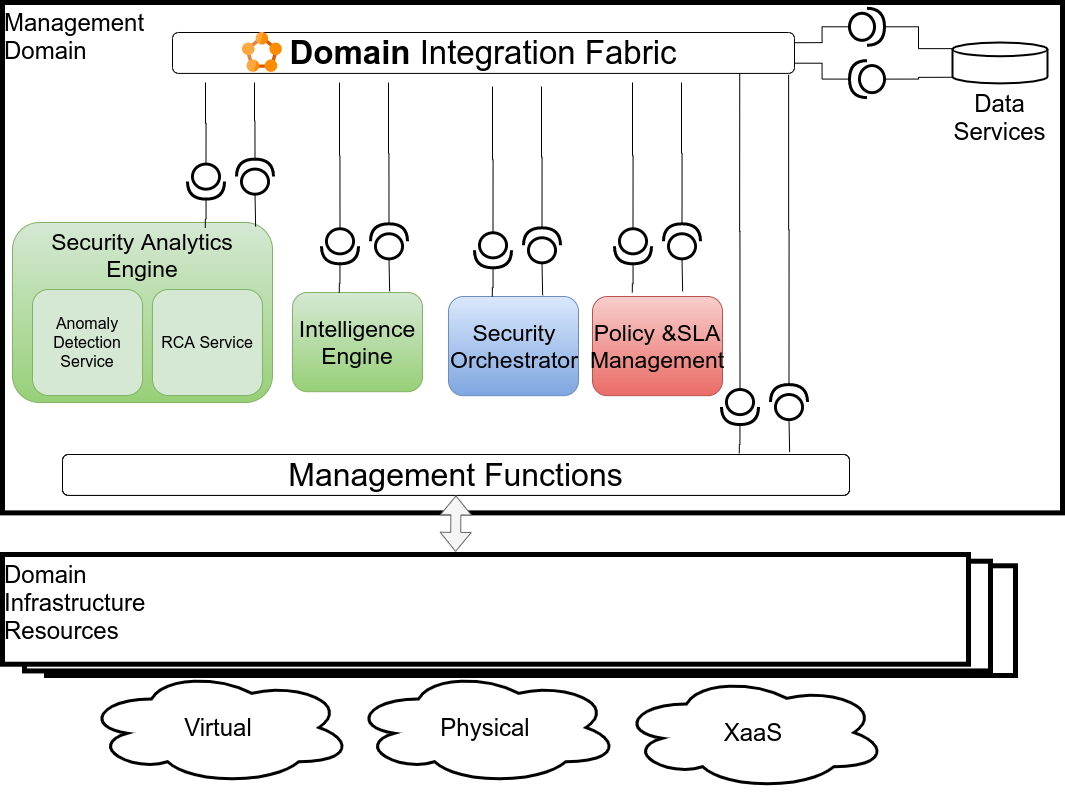

The diagram above was exported from draw.io. Its source (the exported page's mxGraphModel, read from the mxfile embedded in the PNG):
<mxGraphModel dx="1517" dy="936" grid="1" gridSize="10" guides="1" tooltips="1" connect="1" arrows="1" fold="1" page="1" pageScale="1" pageWidth="1169" pageHeight="827" math="0" shadow="0">
  <root>
    <mxCell id="0" />
    <mxCell id="1" parent="0" />
    <mxCell id="2" value="Management&lt;br&gt;Domain" style="rounded=0;whiteSpace=wrap;html=1;fontSize=24;strokeWidth=5;align=left;verticalAlign=top;fillColor=#ffffff;" vertex="1" parent="1">
      <mxGeometry x="70" y="20" width="1060" height="510.38" as="geometry" />
    </mxCell>
    <mxCell id="3" value="&lt;font style=&quot;font-size: 32px&quot;&gt;Management Functions&lt;/font&gt;" style="rounded=1;whiteSpace=wrap;html=1;" vertex="1" parent="1">
      <mxGeometry x="130" y="472" width="787" height="40.91" as="geometry" />
    </mxCell>
    <mxCell id="4" value="" style="aspect=fixed;html=1;points=[];align=center;image;fontSize=12;image=img/lib/mscae/Service_Fabric.svg;" vertex="1" parent="1">
      <mxGeometry x="399.99652173913046" y="328.62" width="39.89130434782608" height="39.89130434782608" as="geometry" />
    </mxCell>
    <mxCell id="5" style="edgeStyle=orthogonalEdgeStyle;rounded=0;orthogonalLoop=1;jettySize=auto;html=1;exitX=0;exitY=0.5;exitDx=0;exitDy=0;exitPerimeter=0;entryX=0.615;entryY=0.988;entryDx=0;entryDy=0;entryPerimeter=0;endArrow=none;endFill=0;fontSize=24;" edge="1" parent="1">
      <mxGeometry relative="1" as="geometry">
        <mxPoint x="737.5" y="410.19000000000005" as="sourcePoint" />
        <mxPoint x="735.6300000000001" y="368.01908000000003" as="targetPoint" />
      </mxGeometry>
    </mxCell>
    <mxCell id="6" style="edgeStyle=orthogonalEdgeStyle;rounded=0;orthogonalLoop=1;jettySize=auto;html=1;exitX=1;exitY=0.5;exitDx=0;exitDy=0;exitPerimeter=0;entryX=0.701;entryY=1.016;entryDx=0;entryDy=0;entryPerimeter=0;endArrow=none;endFill=0;fontSize=24;" edge="1" parent="1">
      <mxGeometry relative="1" as="geometry">
        <mxPoint x="786.5" y="405.19000000000005" as="sourcePoint" />
        <mxPoint x="783.962" y="369.16455999999994" as="targetPoint" />
      </mxGeometry>
    </mxCell>
    <mxCell id="7" value="" style="group;fontSize=24;" vertex="1" connectable="0" parent="1">
      <mxGeometry x="256" y="349.21914357682624" width="734" height="40.90680100755667" as="geometry" />
    </mxCell>
    <mxCell id="8" value="" style="aspect=fixed;html=1;points=[];align=center;image;fontSize=12;image=img/lib/mscae/Service_Fabric.svg;" vertex="1" parent="7">
      <mxGeometry x="15.956521739130435" y="5.843828715365239" width="23.311794984120024" height="23.311794984120024" as="geometry" />
    </mxCell>
    <mxCell id="9" value="&lt;font style=&quot;font-size: 33px&quot;&gt;&lt;b&gt;Domain&lt;/b&gt; Integration Fabric&lt;/font&gt;" style="rounded=1;whiteSpace=wrap;html=1;" vertex="1" parent="1">
      <mxGeometry x="240" y="50" width="622" height="40.91" as="geometry" />
    </mxCell>
    <mxCell id="10" style="edgeStyle=orthogonalEdgeStyle;rounded=0;orthogonalLoop=1;jettySize=auto;html=1;exitX=0;exitY=0.15;exitDx=0;exitDy=0;exitPerimeter=0;entryX=1;entryY=0.5;entryDx=0;entryDy=0;entryPerimeter=0;endArrow=none;endFill=0;" edge="1" source="12" target="65" parent="1">
      <mxGeometry relative="1" as="geometry" />
    </mxCell>
    <mxCell id="11" style="edgeStyle=orthogonalEdgeStyle;rounded=0;orthogonalLoop=1;jettySize=auto;html=1;exitX=0;exitY=0.85;exitDx=0;exitDy=0;exitPerimeter=0;entryX=0;entryY=0.5;entryDx=0;entryDy=0;entryPerimeter=0;endArrow=none;endFill=0;" edge="1" source="12" target="63" parent="1">
      <mxGeometry relative="1" as="geometry" />
    </mxCell>
    <mxCell id="12" value="Data&lt;br&gt;Services" style="strokeWidth=2;html=1;shape=mxgraph.flowchart.database;whiteSpace=wrap;fontSize=24;verticalAlign=top;labelPosition=center;verticalLabelPosition=bottom;align=center;" vertex="1" parent="1">
      <mxGeometry x="1020" y="60.00045340050377" width="95" height="40.90680100755667" as="geometry" />
    </mxCell>
    <mxCell id="13" value="&lt;font style=&quot;font-size: 32px&quot;&gt;Management Functions&lt;/font&gt;" style="rounded=1;whiteSpace=wrap;html=1;" vertex="1" parent="1">
      <mxGeometry x="130" y="472" width="787" height="40.91" as="geometry" />
    </mxCell>
    <mxCell id="14" value="" style="aspect=fixed;html=1;points=[];align=center;image;fontSize=12;image=img/lib/mscae/Service_Fabric.svg;" vertex="1" parent="1">
      <mxGeometry x="309.99652173913046" y="50" width="39.89130434782608" height="39.89130434782608" as="geometry" />
    </mxCell>
    <mxCell id="15" style="edgeStyle=orthogonalEdgeStyle;rounded=0;orthogonalLoop=1;jettySize=auto;html=1;entryX=0.771;entryY=0.046;entryDx=0;entryDy=0;endArrow=none;endFill=0;fontSize=24;entryPerimeter=0;" edge="1" source="17" parent="1">
      <mxGeometry relative="1" as="geometry">
        <mxPoint x="806.777" y="470.77185999999983" as="targetPoint" />
      </mxGeometry>
    </mxCell>
    <mxCell id="16" style="edgeStyle=orthogonalEdgeStyle;rounded=0;orthogonalLoop=1;jettySize=auto;html=1;exitX=0;exitY=0.5;exitDx=0;exitDy=0;exitPerimeter=0;entryX=0.778;entryY=1.076;entryDx=0;entryDy=0;entryPerimeter=0;endArrow=none;endFill=0;fontSize=24;" edge="1" source="17" parent="1">
      <mxGeometry relative="1" as="geometry">
        <mxPoint x="807.2359999999999" y="90.90915999999993" as="targetPoint" />
      </mxGeometry>
    </mxCell>
    <mxCell id="17" value="" style="shape=providedRequiredInterface;html=1;verticalLabelPosition=bottom;strokeWidth=3;fillColor=#ffffff;fontSize=24;rotation=90;" vertex="1" parent="1">
      <mxGeometry x="790" y="406.08000000000004" width="35" height="37" as="geometry" />
    </mxCell>
    <mxCell id="18" style="edgeStyle=orthogonalEdgeStyle;rounded=0;orthogonalLoop=1;jettySize=auto;html=1;exitX=0;exitY=0.5;exitDx=0;exitDy=0;exitPerimeter=0;entryX=0.835;entryY=0.017;entryDx=0;entryDy=0;entryPerimeter=0;endArrow=none;endFill=0;fontSize=24;" edge="1" source="20" parent="1">
      <mxGeometry relative="1" as="geometry">
        <mxPoint x="857.145" y="469.58547" as="targetPoint" />
      </mxGeometry>
    </mxCell>
    <mxCell id="19" style="edgeStyle=orthogonalEdgeStyle;rounded=0;orthogonalLoop=1;jettySize=auto;html=1;exitX=1;exitY=0.5;exitDx=0;exitDy=0;exitPerimeter=0;entryX=0.865;entryY=1.11;entryDx=0;entryDy=0;entryPerimeter=0;endArrow=none;endFill=0;fontSize=24;" edge="1" source="20" parent="1">
      <mxGeometry relative="1" as="geometry">
        <mxPoint x="856.1300000000001" y="92.30009999999993" as="targetPoint" />
      </mxGeometry>
    </mxCell>
    <mxCell id="20" value="" style="shape=providedRequiredInterface;html=1;verticalLabelPosition=bottom;strokeWidth=3;fillColor=#ffffff;fontSize=24;rotation=-90;" vertex="1" parent="1">
      <mxGeometry x="839" y="401.08000000000004" width="35" height="37" as="geometry" />
    </mxCell>
    <mxCell id="21" value="" style="group" vertex="1" connectable="0" parent="1">
      <mxGeometry x="70" y="572" width="1013" height="230" as="geometry" />
    </mxCell>
    <mxCell id="22" value="" style="rounded=0;whiteSpace=wrap;html=1;fontSize=24;fillColor=none;strokeWidth=5;align=left;verticalAlign=top;" vertex="1" parent="21">
      <mxGeometry x="44" y="11.277078085642318" width="969" height="109.72292191435767" as="geometry" />
    </mxCell>
    <mxCell id="23" value="" style="rounded=0;whiteSpace=wrap;html=1;fontSize=24;fillColor=#ffffff;strokeWidth=5;align=left;verticalAlign=top;" vertex="1" parent="21">
      <mxGeometry x="22" y="6.7052896725440805" width="966" height="109.72292191435767" as="geometry" />
    </mxCell>
    <mxCell id="24" value="" style="group;fontSize=24;" vertex="1" connectable="0" parent="21">
      <mxGeometry x="186" y="15.239294710327455" width="734" height="21.335012594458437" as="geometry" />
    </mxCell>
    <mxCell id="25" value="" style="aspect=fixed;html=1;points=[];align=center;image;fontSize=12;image=img/lib/mscae/Service_Fabric.svg;" vertex="1" parent="24">
      <mxGeometry x="15.956521739130435" y="3.047858942065491" width="12.158306866717771" height="12.158306866717771" as="geometry" />
    </mxCell>
    <mxCell id="26" value="Domain&lt;br&gt;Infrastructure&lt;br&gt;Resources" style="rounded=0;whiteSpace=wrap;html=1;fontSize=24;strokeWidth=5;align=left;verticalAlign=top;fillColor=#ffffff;" vertex="1" parent="21">
      <mxGeometry width="966" height="109.72292191435767" as="geometry" />
    </mxCell>
    <mxCell id="27" value="Virtual" style="ellipse;shape=cloud;whiteSpace=wrap;html=1;strokeWidth=3;fillColor=#ffffff;fontSize=24;" vertex="1" parent="21">
      <mxGeometry x="82" y="116" width="268" height="114" as="geometry" />
    </mxCell>
    <mxCell id="28" value="Physical" style="ellipse;shape=cloud;whiteSpace=wrap;html=1;strokeWidth=3;fillColor=#ffffff;fontSize=24;" vertex="1" parent="21">
      <mxGeometry x="349" y="116" width="268" height="114" as="geometry" />
    </mxCell>
    <mxCell id="29" value="XaaS" style="ellipse;shape=cloud;whiteSpace=wrap;html=1;strokeWidth=3;fillColor=#ffffff;fontSize=24;" vertex="1" parent="21">
      <mxGeometry x="617" y="121" width="268" height="114" as="geometry" />
    </mxCell>
    <mxCell id="30" value="" style="shape=flexArrow;endArrow=classic;startArrow=classic;html=1;fontSize=24;entryX=0.469;entryY=-0.024;entryDx=0;entryDy=0;entryPerimeter=0;exitX=0.5;exitY=1;exitDx=0;exitDy=0;fillColor=#f5f5f5;strokeColor=#666666;" edge="1" target="26" parent="1">
      <mxGeometry width="50" height="50" relative="1" as="geometry">
        <mxPoint x="523.5" y="512.9099999999999" as="sourcePoint" />
        <mxPoint x="280" y="460" as="targetPoint" />
      </mxGeometry>
    </mxCell>
    <mxCell id="31" value="Intelligence&lt;br&gt;&lt;div&gt;&lt;span&gt;Engine&lt;/span&gt;&lt;/div&gt;" style="rounded=1;whiteSpace=wrap;html=1;gradientColor=#97d077;fillColor=#d5e8d4;strokeColor=#82b366;labelPosition=center;verticalLabelPosition=middle;align=center;verticalAlign=middle;fontSize=23;" vertex="1" parent="1">
      <mxGeometry x="360" y="310" width="130" height="99.19" as="geometry" />
    </mxCell>
    <mxCell id="32" value="&lt;div style=&quot;text-align: center&quot;&gt;&lt;span&gt;Security&lt;/span&gt;&lt;/div&gt;&lt;div style=&quot;text-align: center&quot;&gt;&lt;span&gt;Orchestrator&lt;/span&gt;&lt;/div&gt;" style="rounded=1;whiteSpace=wrap;html=1;gradientColor=#7ea6e0;fillColor=#dae8fc;strokeColor=#6c8ebf;labelPosition=center;verticalLabelPosition=middle;align=left;verticalAlign=middle;fontSize=23;" vertex="1" parent="1">
      <mxGeometry x="516" y="314" width="130" height="99.19" as="geometry" />
    </mxCell>
    <mxCell id="33" value="Policy &amp;amp;SLA&lt;br&gt;Management" style="rounded=1;whiteSpace=wrap;html=1;gradientColor=#ea6b66;fillColor=#f8cecc;strokeColor=#b85450;labelPosition=center;verticalLabelPosition=middle;align=center;verticalAlign=middle;fontSize=23;" vertex="1" parent="1">
      <mxGeometry x="660" y="314" width="130" height="99.19" as="geometry" />
    </mxCell>
    <mxCell id="34" value="" style="group" vertex="1" connectable="0" parent="1">
      <mxGeometry x="80" y="160" width="260" height="260" as="geometry" />
    </mxCell>
    <mxCell id="35" value="Security Analytics&lt;br style=&quot;font-size: 23px&quot;&gt;Engine" style="rounded=1;whiteSpace=wrap;html=1;gradientColor=#97d077;fillColor=#d5e8d4;strokeColor=#82b366;labelPosition=center;verticalLabelPosition=middle;align=center;verticalAlign=top;fontSize=23;" vertex="1" parent="34">
      <mxGeometry y="80" width="260" height="180" as="geometry" />
    </mxCell>
    <mxCell id="36" value="Anomaly Detection Service" style="rounded=1;whiteSpace=wrap;html=1;fillColor=#d5e8d4;strokeColor=#82b366;fontSize=16;" vertex="1" parent="34">
      <mxGeometry x="20" y="147" width="110" height="106" as="geometry" />
    </mxCell>
    <mxCell id="37" value="RCA Service" style="rounded=1;whiteSpace=wrap;html=1;fillColor=#d5e8d4;strokeColor=#82b366;fontSize=16;" vertex="1" parent="34">
      <mxGeometry x="139.94" y="147" width="110" height="106" as="geometry" />
    </mxCell>
    <mxCell id="38" style="edgeStyle=orthogonalEdgeStyle;rounded=0;orthogonalLoop=1;jettySize=auto;html=1;exitX=0;exitY=0.5;exitDx=0;exitDy=0;exitPerimeter=0;endArrow=none;endFill=0;fontSize=24;" edge="1" source="41" parent="1">
      <mxGeometry relative="1" as="geometry">
        <mxPoint x="407" y="100" as="targetPoint" />
      </mxGeometry>
    </mxCell>
    <mxCell id="39" style="edgeStyle=orthogonalEdgeStyle;rounded=0;orthogonalLoop=1;jettySize=auto;html=1;exitX=1;exitY=0.5;exitDx=0;exitDy=0;exitPerimeter=0;endArrow=none;endFill=0;fontSize=24;" edge="1" source="40" parent="1">
      <mxGeometry relative="1" as="geometry">
        <mxPoint x="456" y="100" as="targetPoint" />
      </mxGeometry>
    </mxCell>
    <mxCell id="40" value="" style="shape=providedRequiredInterface;html=1;verticalLabelPosition=bottom;strokeWidth=3;fillColor=#ffffff;fontSize=24;rotation=-90;" vertex="1" parent="1">
      <mxGeometry x="439" y="240.31000000000003" width="35" height="37" as="geometry" />
    </mxCell>
    <mxCell id="41" value="" style="shape=providedRequiredInterface;html=1;verticalLabelPosition=bottom;strokeWidth=3;fillColor=#ffffff;fontSize=24;rotation=90;" vertex="1" parent="1">
      <mxGeometry x="390" y="245.31000000000003" width="35" height="37" as="geometry" />
    </mxCell>
    <mxCell id="42" style="edgeStyle=orthogonalEdgeStyle;rounded=0;orthogonalLoop=1;jettySize=auto;html=1;entryX=0.771;entryY=0.046;entryDx=0;entryDy=0;endArrow=none;endFill=0;fontSize=24;entryPerimeter=0;" edge="1" source="41" parent="1">
      <mxGeometry relative="1" as="geometry">
        <mxPoint x="406.77700000000027" y="310.00185999999985" as="targetPoint" />
      </mxGeometry>
    </mxCell>
    <mxCell id="43" style="edgeStyle=orthogonalEdgeStyle;rounded=0;orthogonalLoop=1;jettySize=auto;html=1;exitX=0;exitY=0.5;exitDx=0;exitDy=0;exitPerimeter=0;entryX=0.835;entryY=0.017;entryDx=0;entryDy=0;entryPerimeter=0;endArrow=none;endFill=0;fontSize=24;" edge="1" source="40" parent="1">
      <mxGeometry relative="1" as="geometry">
        <mxPoint x="457.145" y="308.81547" as="targetPoint" />
      </mxGeometry>
    </mxCell>
    <mxCell id="44" style="edgeStyle=orthogonalEdgeStyle;rounded=0;orthogonalLoop=1;jettySize=auto;html=1;entryX=0.771;entryY=0.046;entryDx=0;entryDy=0;endArrow=none;endFill=0;fontSize=24;entryPerimeter=0;" edge="1" source="47" parent="1">
      <mxGeometry relative="1" as="geometry">
        <mxPoint x="559.777" y="314.00185999999985" as="targetPoint" />
      </mxGeometry>
    </mxCell>
    <mxCell id="45" style="edgeStyle=orthogonalEdgeStyle;rounded=0;orthogonalLoop=1;jettySize=auto;html=1;exitX=0;exitY=0.5;exitDx=0;exitDy=0;exitPerimeter=0;entryX=0.835;entryY=0.017;entryDx=0;entryDy=0;entryPerimeter=0;endArrow=none;endFill=0;fontSize=24;" edge="1" source="46" parent="1">
      <mxGeometry relative="1" as="geometry">
        <mxPoint x="610.1449999999995" y="312.81547" as="targetPoint" />
      </mxGeometry>
    </mxCell>
    <mxCell id="46" value="" style="shape=providedRequiredInterface;html=1;verticalLabelPosition=bottom;strokeWidth=3;fillColor=#ffffff;fontSize=24;rotation=-90;" vertex="1" parent="1">
      <mxGeometry x="592" y="244.31000000000003" width="35" height="37" as="geometry" />
    </mxCell>
    <mxCell id="47" value="" style="shape=providedRequiredInterface;html=1;verticalLabelPosition=bottom;strokeWidth=3;fillColor=#ffffff;fontSize=24;rotation=90;" vertex="1" parent="1">
      <mxGeometry x="543" y="249.31000000000003" width="35" height="37" as="geometry" />
    </mxCell>
    <mxCell id="48" style="edgeStyle=orthogonalEdgeStyle;rounded=0;orthogonalLoop=1;jettySize=auto;html=1;exitX=0;exitY=0.5;exitDx=0;exitDy=0;exitPerimeter=0;endArrow=none;endFill=0;fontSize=24;" edge="1" source="47" parent="1">
      <mxGeometry relative="1" as="geometry">
        <mxPoint x="560" y="104" as="targetPoint" />
      </mxGeometry>
    </mxCell>
    <mxCell id="49" style="edgeStyle=orthogonalEdgeStyle;rounded=0;orthogonalLoop=1;jettySize=auto;html=1;exitX=1;exitY=0.5;exitDx=0;exitDy=0;exitPerimeter=0;endArrow=none;endFill=0;fontSize=24;" edge="1" source="46" parent="1">
      <mxGeometry relative="1" as="geometry">
        <mxPoint x="609" y="104" as="targetPoint" />
      </mxGeometry>
    </mxCell>
    <mxCell id="50" style="edgeStyle=orthogonalEdgeStyle;rounded=0;orthogonalLoop=1;jettySize=auto;html=1;entryX=0.771;entryY=0.046;entryDx=0;entryDy=0;endArrow=none;endFill=0;fontSize=24;entryPerimeter=0;" edge="1" source="53" parent="1">
      <mxGeometry relative="1" as="geometry">
        <mxPoint x="699.777" y="310.00185999999985" as="targetPoint" />
      </mxGeometry>
    </mxCell>
    <mxCell id="51" style="edgeStyle=orthogonalEdgeStyle;rounded=0;orthogonalLoop=1;jettySize=auto;html=1;exitX=0;exitY=0.5;exitDx=0;exitDy=0;exitPerimeter=0;entryX=0.835;entryY=0.017;entryDx=0;entryDy=0;entryPerimeter=0;endArrow=none;endFill=0;fontSize=24;" edge="1" source="52" parent="1">
      <mxGeometry relative="1" as="geometry">
        <mxPoint x="750.1449999999995" y="308.81547" as="targetPoint" />
      </mxGeometry>
    </mxCell>
    <mxCell id="52" value="" style="shape=providedRequiredInterface;html=1;verticalLabelPosition=bottom;strokeWidth=3;fillColor=#ffffff;fontSize=24;rotation=-90;" vertex="1" parent="1">
      <mxGeometry x="732" y="240.31000000000003" width="35" height="37" as="geometry" />
    </mxCell>
    <mxCell id="53" value="" style="shape=providedRequiredInterface;html=1;verticalLabelPosition=bottom;strokeWidth=3;fillColor=#ffffff;fontSize=24;rotation=90;" vertex="1" parent="1">
      <mxGeometry x="683" y="245.31000000000006" width="35" height="37" as="geometry" />
    </mxCell>
    <mxCell id="54" style="edgeStyle=orthogonalEdgeStyle;rounded=0;orthogonalLoop=1;jettySize=auto;html=1;exitX=0;exitY=0.5;exitDx=0;exitDy=0;exitPerimeter=0;endArrow=none;endFill=0;fontSize=24;" edge="1" source="53" parent="1">
      <mxGeometry relative="1" as="geometry">
        <mxPoint x="700" y="100" as="targetPoint" />
      </mxGeometry>
    </mxCell>
    <mxCell id="55" style="edgeStyle=orthogonalEdgeStyle;rounded=0;orthogonalLoop=1;jettySize=auto;html=1;exitX=1;exitY=0.5;exitDx=0;exitDy=0;exitPerimeter=0;endArrow=none;endFill=0;fontSize=24;" edge="1" source="52" parent="1">
      <mxGeometry relative="1" as="geometry">
        <mxPoint x="749" y="100" as="targetPoint" />
      </mxGeometry>
    </mxCell>
    <mxCell id="56" style="edgeStyle=orthogonalEdgeStyle;rounded=0;orthogonalLoop=1;jettySize=auto;html=1;entryX=0.771;entryY=0.046;entryDx=0;entryDy=0;endArrow=none;endFill=0;fontSize=24;entryPerimeter=0;" edge="1" source="59" parent="1">
      <mxGeometry relative="1" as="geometry">
        <mxPoint x="272.7769999999998" y="245.3118599999998" as="targetPoint" />
      </mxGeometry>
    </mxCell>
    <mxCell id="57" style="edgeStyle=orthogonalEdgeStyle;rounded=0;orthogonalLoop=1;jettySize=auto;html=1;exitX=0;exitY=0.5;exitDx=0;exitDy=0;exitPerimeter=0;entryX=0.835;entryY=0.017;entryDx=0;entryDy=0;entryPerimeter=0;endArrow=none;endFill=0;fontSize=24;" edge="1" source="58" parent="1">
      <mxGeometry relative="1" as="geometry">
        <mxPoint x="323.1449999999995" y="244.12546999999995" as="targetPoint" />
      </mxGeometry>
    </mxCell>
    <mxCell id="58" value="" style="shape=providedRequiredInterface;html=1;verticalLabelPosition=bottom;strokeWidth=3;fillColor=#ffffff;fontSize=24;rotation=-90;" vertex="1" parent="1">
      <mxGeometry x="305" y="175.62000000000003" width="35" height="37" as="geometry" />
    </mxCell>
    <mxCell id="59" value="" style="shape=providedRequiredInterface;html=1;verticalLabelPosition=bottom;strokeWidth=3;fillColor=#ffffff;fontSize=24;rotation=90;" vertex="1" parent="1">
      <mxGeometry x="256" y="180.62000000000006" width="35" height="37" as="geometry" />
    </mxCell>
    <mxCell id="60" style="edgeStyle=orthogonalEdgeStyle;rounded=0;orthogonalLoop=1;jettySize=auto;html=1;exitX=0;exitY=0.5;exitDx=0;exitDy=0;exitPerimeter=0;endArrow=none;endFill=0;fontSize=24;" edge="1" source="59" parent="1">
      <mxGeometry relative="1" as="geometry">
        <mxPoint x="273" y="100" as="targetPoint" />
      </mxGeometry>
    </mxCell>
    <mxCell id="61" style="edgeStyle=orthogonalEdgeStyle;rounded=0;orthogonalLoop=1;jettySize=auto;html=1;exitX=1;exitY=0.5;exitDx=0;exitDy=0;exitPerimeter=0;endArrow=none;endFill=0;fontSize=24;" edge="1" source="58" parent="1">
      <mxGeometry relative="1" as="geometry">
        <mxPoint x="322" y="100" as="targetPoint" />
      </mxGeometry>
    </mxCell>
    <mxCell id="62" style="edgeStyle=orthogonalEdgeStyle;rounded=0;orthogonalLoop=1;jettySize=auto;html=1;exitX=1;exitY=0.5;exitDx=0;exitDy=0;exitPerimeter=0;entryX=1;entryY=0.75;entryDx=0;entryDy=0;endArrow=none;endFill=0;" edge="1" source="63" target="9" parent="1">
      <mxGeometry relative="1" as="geometry" />
    </mxCell>
    <mxCell id="63" value="" style="shape=providedRequiredInterface;html=1;verticalLabelPosition=bottom;strokeWidth=3;fillColor=#ffffff;fontSize=24;rotation=-180;" vertex="1" parent="1">
      <mxGeometry x="917" y="78.11000000000007" width="35" height="37" as="geometry" />
    </mxCell>
    <mxCell id="64" style="edgeStyle=orthogonalEdgeStyle;rounded=0;orthogonalLoop=1;jettySize=auto;html=1;exitX=0;exitY=0.5;exitDx=0;exitDy=0;exitPerimeter=0;entryX=1;entryY=0.25;entryDx=0;entryDy=0;endArrow=none;endFill=0;" edge="1" source="65" target="9" parent="1">
      <mxGeometry relative="1" as="geometry" />
    </mxCell>
    <mxCell id="65" value="" style="shape=providedRequiredInterface;html=1;verticalLabelPosition=bottom;strokeWidth=3;fillColor=#ffffff;fontSize=24;rotation=0;" vertex="1" parent="1">
      <mxGeometry x="917" y="25.800000000000068" width="35" height="37" as="geometry" />
    </mxCell>
  </root>
</mxGraphModel>